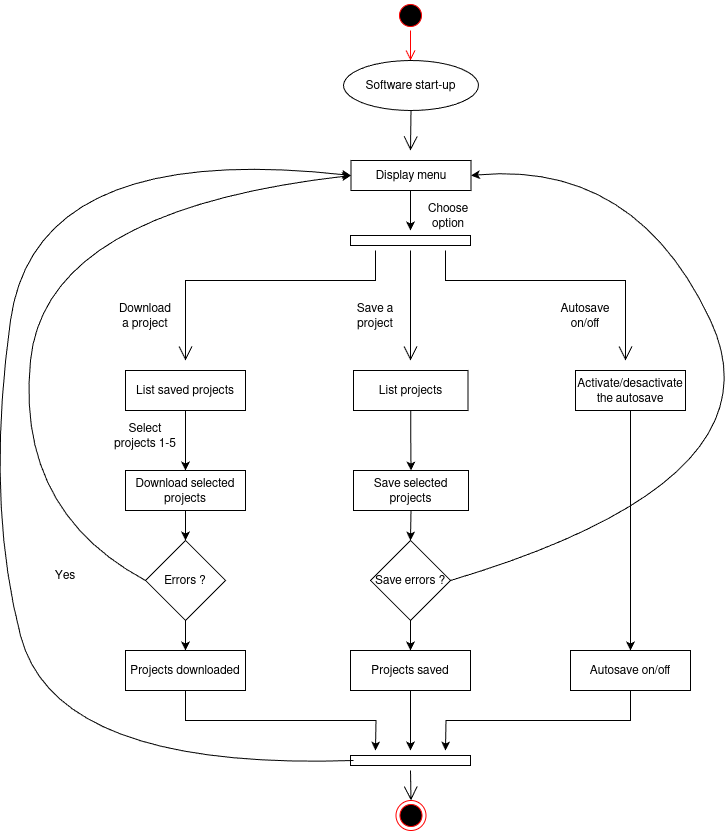

The diagram above was exported from draw.io. Its source (the exported page's mxGraphModel, read from the mxfile embedded in the PNG):
<mxGraphModel dx="902" dy="521" grid="1" gridSize="10" guides="1" tooltips="1" connect="1" arrows="1" fold="1" page="1" pageScale="1" pageWidth="850" pageHeight="1100" background="light-dark(#FFFFFF,#818181)" math="0" shadow="0">
  <root>
    <mxCell id="0" />
    <mxCell id="1" parent="0" />
    <mxCell id="MImksub3pFsJ2y8-dnyp-1" value="" style="ellipse;html=1;shape=startState;fillColor=#000000;strokeColor=#ff0000;" vertex="1" parent="1">
      <mxGeometry x="410" y="40" width="30" height="30" as="geometry" />
    </mxCell>
    <mxCell id="MImksub3pFsJ2y8-dnyp-2" value="" style="edgeStyle=orthogonalEdgeStyle;html=1;verticalAlign=bottom;endArrow=open;endSize=8;strokeColor=#ff0000;rounded=0;" edge="1" source="MImksub3pFsJ2y8-dnyp-1" parent="1">
      <mxGeometry relative="1" as="geometry">
        <mxPoint x="425" y="100" as="targetPoint" />
      </mxGeometry>
    </mxCell>
    <mxCell id="MImksub3pFsJ2y8-dnyp-4" value="Software start-up" style="ellipse;whiteSpace=wrap;html=1;" vertex="1" parent="1">
      <mxGeometry x="358" y="100" width="135" height="50" as="geometry" />
    </mxCell>
    <mxCell id="MImksub3pFsJ2y8-dnyp-6" value="" style="endArrow=open;endFill=1;endSize=12;html=1;rounded=0;exitX=0.5;exitY=1;exitDx=0;exitDy=0;" edge="1" parent="1" source="MImksub3pFsJ2y8-dnyp-4">
      <mxGeometry width="160" relative="1" as="geometry">
        <mxPoint x="420" y="230" as="sourcePoint" />
        <mxPoint x="425" y="190" as="targetPoint" />
      </mxGeometry>
    </mxCell>
    <mxCell id="MImksub3pFsJ2y8-dnyp-7" value="" style="html=1;points=[[0,0,0,0,5],[0,1,0,0,-5],[1,0,0,0,5],[1,1,0,0,-5]];perimeter=orthogonalPerimeter;outlineConnect=0;targetShapes=umlLifeline;portConstraint=eastwest;newEdgeStyle={&quot;curved&quot;:0,&quot;rounded&quot;:0};rotation=90;" vertex="1" parent="1">
      <mxGeometry x="420" y="220" width="10" height="120" as="geometry" />
    </mxCell>
    <mxCell id="MImksub3pFsJ2y8-dnyp-9" value="" style="endArrow=open;endFill=1;endSize=12;html=1;rounded=0;" edge="1" parent="1">
      <mxGeometry width="160" relative="1" as="geometry">
        <mxPoint x="460" y="290" as="sourcePoint" />
        <mxPoint x="640" y="400" as="targetPoint" />
        <Array as="points">
          <mxPoint x="460" y="320" />
          <mxPoint x="640" y="320" />
        </Array>
      </mxGeometry>
    </mxCell>
    <mxCell id="MImksub3pFsJ2y8-dnyp-10" value="" style="endArrow=open;endFill=1;endSize=12;html=1;rounded=0;" edge="1" parent="1">
      <mxGeometry width="160" relative="1" as="geometry">
        <mxPoint x="425" y="290" as="sourcePoint" />
        <mxPoint x="425" y="400" as="targetPoint" />
        <Array as="points">
          <mxPoint x="425" y="360" />
          <mxPoint x="425" y="400" />
        </Array>
      </mxGeometry>
    </mxCell>
    <mxCell id="MImksub3pFsJ2y8-dnyp-11" value="" style="endArrow=open;endFill=1;endSize=12;html=1;rounded=0;" edge="1" parent="1">
      <mxGeometry width="160" relative="1" as="geometry">
        <mxPoint x="390" y="290" as="sourcePoint" />
        <mxPoint x="200" y="400" as="targetPoint" />
        <Array as="points">
          <mxPoint x="390" y="320" />
          <mxPoint x="200" y="320" />
        </Array>
      </mxGeometry>
    </mxCell>
    <mxCell id="MImksub3pFsJ2y8-dnyp-12" value="Choose option" style="text;html=1;align=center;verticalAlign=middle;whiteSpace=wrap;rounded=0;" vertex="1" parent="1">
      <mxGeometry x="433" y="240" width="60" height="30" as="geometry" />
    </mxCell>
    <mxCell id="MImksub3pFsJ2y8-dnyp-13" value="Download a project" style="text;html=1;align=center;verticalAlign=middle;whiteSpace=wrap;rounded=0;" vertex="1" parent="1">
      <mxGeometry x="130" y="340" width="60" height="30" as="geometry" />
    </mxCell>
    <mxCell id="MImksub3pFsJ2y8-dnyp-15" value="Save a project" style="text;html=1;align=center;verticalAlign=middle;whiteSpace=wrap;rounded=0;" vertex="1" parent="1">
      <mxGeometry x="360" y="340" width="60" height="30" as="geometry" />
    </mxCell>
    <mxCell id="MImksub3pFsJ2y8-dnyp-16" value="Autosave on/off" style="text;html=1;align=center;verticalAlign=middle;whiteSpace=wrap;rounded=0;" vertex="1" parent="1">
      <mxGeometry x="570" y="340" width="60" height="30" as="geometry" />
    </mxCell>
    <mxCell id="MImksub3pFsJ2y8-dnyp-31" style="edgeStyle=orthogonalEdgeStyle;rounded=0;orthogonalLoop=1;jettySize=auto;html=1;exitX=0.5;exitY=1;exitDx=0;exitDy=0;entryX=0.5;entryY=0;entryDx=0;entryDy=0;" edge="1" parent="1" source="MImksub3pFsJ2y8-dnyp-17" target="MImksub3pFsJ2y8-dnyp-25">
      <mxGeometry relative="1" as="geometry" />
    </mxCell>
    <mxCell id="MImksub3pFsJ2y8-dnyp-17" value="List saved projects" style="rounded=0;whiteSpace=wrap;html=1;" vertex="1" parent="1">
      <mxGeometry x="140" y="410" width="120" height="40" as="geometry" />
    </mxCell>
    <mxCell id="MImksub3pFsJ2y8-dnyp-18" value="Display menu" style="rounded=0;whiteSpace=wrap;html=1;" vertex="1" parent="1">
      <mxGeometry x="365.5" y="200" width="120" height="30" as="geometry" />
    </mxCell>
    <mxCell id="MImksub3pFsJ2y8-dnyp-19" value="" style="endArrow=classic;html=1;rounded=0;" edge="1" parent="1">
      <mxGeometry width="50" height="50" relative="1" as="geometry">
        <mxPoint x="425" y="230" as="sourcePoint" />
        <mxPoint x="425" y="270" as="targetPoint" />
      </mxGeometry>
    </mxCell>
    <mxCell id="MImksub3pFsJ2y8-dnyp-35" style="edgeStyle=orthogonalEdgeStyle;rounded=0;orthogonalLoop=1;jettySize=auto;html=1;exitX=0.5;exitY=1;exitDx=0;exitDy=0;entryX=0.5;entryY=0;entryDx=0;entryDy=0;" edge="1" parent="1" source="MImksub3pFsJ2y8-dnyp-20" target="MImksub3pFsJ2y8-dnyp-34">
      <mxGeometry relative="1" as="geometry" />
    </mxCell>
    <mxCell id="MImksub3pFsJ2y8-dnyp-20" value="List projects" style="rounded=0;whiteSpace=wrap;html=1;" vertex="1" parent="1">
      <mxGeometry x="368" y="410" width="114.5" height="40" as="geometry" />
    </mxCell>
    <mxCell id="MImksub3pFsJ2y8-dnyp-43" style="edgeStyle=orthogonalEdgeStyle;rounded=0;orthogonalLoop=1;jettySize=auto;html=1;exitX=0.5;exitY=1;exitDx=0;exitDy=0;entryX=0.5;entryY=0;entryDx=0;entryDy=0;" edge="1" parent="1" source="MImksub3pFsJ2y8-dnyp-21" target="MImksub3pFsJ2y8-dnyp-41">
      <mxGeometry relative="1" as="geometry" />
    </mxCell>
    <mxCell id="MImksub3pFsJ2y8-dnyp-21" value="Activate/desactivate the autosave" style="rounded=0;whiteSpace=wrap;html=1;" vertex="1" parent="1">
      <mxGeometry x="590" y="410" width="110" height="40" as="geometry" />
    </mxCell>
    <mxCell id="MImksub3pFsJ2y8-dnyp-30" style="edgeStyle=orthogonalEdgeStyle;rounded=0;orthogonalLoop=1;jettySize=auto;html=1;exitX=0.5;exitY=1;exitDx=0;exitDy=0;entryX=0.5;entryY=0;entryDx=0;entryDy=0;" edge="1" parent="1" source="MImksub3pFsJ2y8-dnyp-25" target="MImksub3pFsJ2y8-dnyp-27">
      <mxGeometry relative="1" as="geometry" />
    </mxCell>
    <mxCell id="MImksub3pFsJ2y8-dnyp-25" value="Download selected projects" style="rounded=0;whiteSpace=wrap;html=1;" vertex="1" parent="1">
      <mxGeometry x="140" y="510" width="120" height="40" as="geometry" />
    </mxCell>
    <mxCell id="MImksub3pFsJ2y8-dnyp-26" value="Select projects 1-5" style="text;html=1;align=center;verticalAlign=middle;whiteSpace=wrap;rounded=0;" vertex="1" parent="1">
      <mxGeometry x="125" y="460" width="70" height="30" as="geometry" />
    </mxCell>
    <mxCell id="MImksub3pFsJ2y8-dnyp-33" style="edgeStyle=orthogonalEdgeStyle;rounded=0;orthogonalLoop=1;jettySize=auto;html=1;exitX=0.5;exitY=1;exitDx=0;exitDy=0;entryX=0.5;entryY=0;entryDx=0;entryDy=0;" edge="1" parent="1" source="MImksub3pFsJ2y8-dnyp-27" target="MImksub3pFsJ2y8-dnyp-32">
      <mxGeometry relative="1" as="geometry" />
    </mxCell>
    <mxCell id="MImksub3pFsJ2y8-dnyp-27" value="Errors ?" style="rhombus;whiteSpace=wrap;html=1;" vertex="1" parent="1">
      <mxGeometry x="160" y="580" width="80" height="80" as="geometry" />
    </mxCell>
    <mxCell id="MImksub3pFsJ2y8-dnyp-28" value="" style="curved=1;endArrow=classic;html=1;rounded=0;exitX=0;exitY=0.5;exitDx=0;exitDy=0;entryX=0;entryY=0.5;entryDx=0;entryDy=0;" edge="1" parent="1" source="MImksub3pFsJ2y8-dnyp-27" target="MImksub3pFsJ2y8-dnyp-18">
      <mxGeometry width="50" height="50" relative="1" as="geometry">
        <mxPoint x="40" y="645" as="sourcePoint" />
        <mxPoint x="180" y="180" as="targetPoint" />
        <Array as="points">
          <mxPoint x="30" y="550" />
          <mxPoint x="60" y="250" />
        </Array>
      </mxGeometry>
    </mxCell>
    <mxCell id="MImksub3pFsJ2y8-dnyp-29" value="Yes" style="text;html=1;align=center;verticalAlign=middle;whiteSpace=wrap;rounded=0;" vertex="1" parent="1">
      <mxGeometry x="50" y="600" width="60" height="30" as="geometry" />
    </mxCell>
    <mxCell id="MImksub3pFsJ2y8-dnyp-45" style="edgeStyle=orthogonalEdgeStyle;rounded=0;orthogonalLoop=1;jettySize=auto;html=1;exitX=0.5;exitY=1;exitDx=0;exitDy=0;" edge="1" parent="1" source="MImksub3pFsJ2y8-dnyp-32">
      <mxGeometry relative="1" as="geometry">
        <mxPoint x="390" y="790" as="targetPoint" />
      </mxGeometry>
    </mxCell>
    <mxCell id="MImksub3pFsJ2y8-dnyp-32" value="Projects downloaded" style="rounded=0;whiteSpace=wrap;html=1;" vertex="1" parent="1">
      <mxGeometry x="140" y="690" width="120" height="40" as="geometry" />
    </mxCell>
    <mxCell id="MImksub3pFsJ2y8-dnyp-38" style="edgeStyle=orthogonalEdgeStyle;rounded=0;orthogonalLoop=1;jettySize=auto;html=1;exitX=0.5;exitY=1;exitDx=0;exitDy=0;entryX=0.5;entryY=0;entryDx=0;entryDy=0;" edge="1" parent="1" source="MImksub3pFsJ2y8-dnyp-34" target="MImksub3pFsJ2y8-dnyp-36">
      <mxGeometry relative="1" as="geometry" />
    </mxCell>
    <mxCell id="MImksub3pFsJ2y8-dnyp-34" value="Save selected projects" style="rounded=0;whiteSpace=wrap;html=1;" vertex="1" parent="1">
      <mxGeometry x="368" y="510" width="115" height="40" as="geometry" />
    </mxCell>
    <mxCell id="MImksub3pFsJ2y8-dnyp-40" style="edgeStyle=orthogonalEdgeStyle;rounded=0;orthogonalLoop=1;jettySize=auto;html=1;exitX=0.5;exitY=1;exitDx=0;exitDy=0;entryX=0.5;entryY=0;entryDx=0;entryDy=0;" edge="1" parent="1" source="MImksub3pFsJ2y8-dnyp-36" target="MImksub3pFsJ2y8-dnyp-39">
      <mxGeometry relative="1" as="geometry" />
    </mxCell>
    <mxCell id="MImksub3pFsJ2y8-dnyp-36" value="Save errors ?" style="rhombus;whiteSpace=wrap;html=1;" vertex="1" parent="1">
      <mxGeometry x="385" y="580" width="80" height="80" as="geometry" />
    </mxCell>
    <mxCell id="MImksub3pFsJ2y8-dnyp-37" value="" style="curved=1;endArrow=classic;html=1;rounded=0;entryX=1;entryY=0.5;entryDx=0;entryDy=0;" edge="1" parent="1" target="MImksub3pFsJ2y8-dnyp-18">
      <mxGeometry width="50" height="50" relative="1" as="geometry">
        <mxPoint x="465" y="620" as="sourcePoint" />
        <mxPoint x="770" y="340" as="targetPoint" />
        <Array as="points">
          <mxPoint x="800" y="520" />
          <mxPoint x="650" y="200" />
        </Array>
      </mxGeometry>
    </mxCell>
    <mxCell id="MImksub3pFsJ2y8-dnyp-46" style="edgeStyle=orthogonalEdgeStyle;rounded=0;orthogonalLoop=1;jettySize=auto;html=1;exitX=0.5;exitY=1;exitDx=0;exitDy=0;" edge="1" parent="1" source="MImksub3pFsJ2y8-dnyp-39">
      <mxGeometry relative="1" as="geometry">
        <mxPoint x="425" y="790" as="targetPoint" />
      </mxGeometry>
    </mxCell>
    <mxCell id="MImksub3pFsJ2y8-dnyp-39" value="Projects saved" style="rounded=0;whiteSpace=wrap;html=1;" vertex="1" parent="1">
      <mxGeometry x="365" y="690" width="120" height="40" as="geometry" />
    </mxCell>
    <mxCell id="MImksub3pFsJ2y8-dnyp-47" style="edgeStyle=orthogonalEdgeStyle;rounded=0;orthogonalLoop=1;jettySize=auto;html=1;exitX=0.5;exitY=1;exitDx=0;exitDy=0;" edge="1" parent="1" source="MImksub3pFsJ2y8-dnyp-41">
      <mxGeometry relative="1" as="geometry">
        <mxPoint x="460" y="790" as="targetPoint" />
      </mxGeometry>
    </mxCell>
    <mxCell id="MImksub3pFsJ2y8-dnyp-41" value="Autosave on/off" style="rounded=0;whiteSpace=wrap;html=1;" vertex="1" parent="1">
      <mxGeometry x="585" y="690" width="120" height="40" as="geometry" />
    </mxCell>
    <mxCell id="MImksub3pFsJ2y8-dnyp-44" value="" style="html=1;points=[[0,0,0,0,5],[0,1,0,0,-5],[1,0,0,0,5],[1,1,0,0,-5]];perimeter=orthogonalPerimeter;outlineConnect=0;targetShapes=umlLifeline;portConstraint=eastwest;newEdgeStyle={&quot;curved&quot;:0,&quot;rounded&quot;:0};rotation=90;" vertex="1" parent="1">
      <mxGeometry x="420" y="740" width="10" height="120" as="geometry" />
    </mxCell>
    <mxCell id="MImksub3pFsJ2y8-dnyp-48" value="" style="curved=1;endArrow=classic;html=1;rounded=0;entryX=0;entryY=0.5;entryDx=0;entryDy=0;" edge="1" parent="1" target="MImksub3pFsJ2y8-dnyp-18">
      <mxGeometry width="50" height="50" relative="1" as="geometry">
        <mxPoint x="368" y="800" as="sourcePoint" />
        <mxPoint x="198" y="530" as="targetPoint" />
        <Array as="points">
          <mxPoint x="70" y="810" />
          <mxPoint y="540" />
          <mxPoint x="50" y="180" />
        </Array>
      </mxGeometry>
    </mxCell>
    <mxCell id="MImksub3pFsJ2y8-dnyp-49" value="" style="ellipse;html=1;shape=endState;fillColor=#000000;strokeColor=#ff0000;" vertex="1" parent="1">
      <mxGeometry x="410.5" y="840" width="30" height="30" as="geometry" />
    </mxCell>
    <mxCell id="MImksub3pFsJ2y8-dnyp-50" value="" style="endArrow=open;endFill=1;endSize=12;html=1;rounded=0;entryX=0.5;entryY=0;entryDx=0;entryDy=0;" edge="1" parent="1" target="MImksub3pFsJ2y8-dnyp-49">
      <mxGeometry width="160" relative="1" as="geometry">
        <mxPoint x="425" y="810" as="sourcePoint" />
        <mxPoint x="585" y="810" as="targetPoint" />
      </mxGeometry>
    </mxCell>
  </root>
</mxGraphModel>